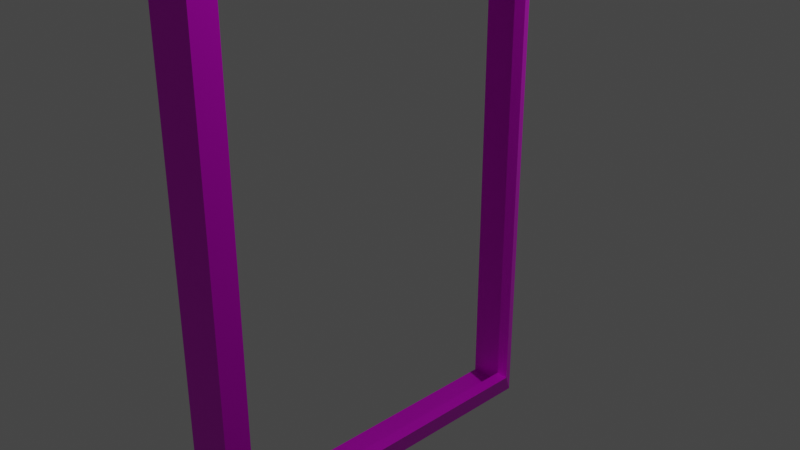 # Source: frame.blend  (saved by Blender 2.93.21; exported with 4.5.12 LTS)
import bpy
from mathutils import Matrix  # noqa: F401  (used for matrix-valued properties, if any)

bpy.ops.wm.read_factory_settings(use_empty=True)
scene = bpy.context.scene
scene.name = 'Scene'

# ---- collections
col_collection = bpy.data.collections.new('Collection'); scene.collection.children.link(col_collection)

# ---- images (referenced by path relative to the original .blend; pixels are not part of the script)
import os
ASSET_DIR = os.environ.get("B2B_ASSET_DIR", "")  # directory of the original .blend (textures are referenced by path, not embedded)
HERE = os.path.dirname(os.path.abspath(__file__))  # packed textures are extracted next to this script under _unpacked/

def load_image(name, relpath, width, height, colorspace="sRGB"):
    """Load a texture the original file referenced (path relative to the .blend, or extracted next to this script)."""
    p = next((c for c in (os.path.join(HERE, relpath), os.path.join(ASSET_DIR, relpath)) if relpath and os.path.exists(c)), "")
    if p:
        img = bpy.data.images.load(p, check_existing=True)
        img.name = name
    else:  # same state as the original file: an image datablock whose file is absent (Cycles renders it pink)
        img = bpy.data.images.new(name, width, height)
        img.source = "FILE"
        img.filepath = "//" + (relpath or name)
    img.colorspace_settings.name = colorspace
    return img
img_wood_jpg = load_image('wood.jpg', 'wood.jpg', 1024, 1024, 'sRGB')

# ---- materials (node trees are filled in below, after node groups)
mat_gold = bpy.data.materials.new('Gold')
mat_gold.use_transparent_shadow = False

# ---- material node trees
mat_gold.use_nodes = True; mat_gold.node_tree.nodes.clear()
_N = mat_gold.node_tree.nodes; _L = mat_gold.node_tree.links
n0 = _N.new('ShaderNodeOutputMaterial'); n0.name = 'Material Output'; n0.location = (474, 274)
n1 = _N.new('ShaderNodeBsdfPrincipled'); n1.name = 'Principled BSDF'; n1.location = (152, 301)
n1.distribution = 'GGX'
n1.subsurface_method = 'BURLEY'
n1.inputs[1].default_value = 0.6
n1.inputs[3].default_value = 1.45
n1.inputs[27].default_value = (0.0, 0.0, 0.0, 1.0)
n2 = _N.new('ShaderNodeMixShader'); n2.name = 'Shader mischen'; n2.location = (75, 469)
n3 = _N.new('ShaderNodeTexImage'); n3.name = 'Bildtexturen'; n3.location = (-230, 314)
n3.image = img_wood_jpg
n3.projection = 'TUBE'
_L.new(n1.outputs[0], n0.inputs[0])
_L.new(n3.outputs[0], n1.inputs[0])
n0.is_active_output = True

# ---- world
world_world = bpy.data.worlds.new('World'); scene.world = world_world
world_world.use_nodes = True; world_world.node_tree.nodes.clear()
_N = world_world.node_tree.nodes; _L = world_world.node_tree.links
n0 = _N.new('ShaderNodeOutputWorld'); n0.name = 'World Output'; n0.location = (300, 300)
n1 = _N.new('ShaderNodeBackground'); n1.name = 'Background'; n1.location = (10, 300)
n1.inputs[0].default_value = (0.05088, 0.05088, 0.05088, 1.0)
_L.new(n1.outputs[0], n0.inputs[0])
n0.is_active_output = True
world_world.color = (0.05088, 0.05088, 0.05088)
world_world.use_sun_shadow = False
world_world.sun_shadow_jitter_overblur = 0.0

# ---- cameras
cam_camera = bpy.data.cameras.new('Camera')
cam_camera.clip_end = 100.0
cam_camera.ortho_scale = 7.314

# ---- lights
light_light = bpy.data.lights.new('Light', 'POINT')
light_light.transmission_factor = 0.0
light_light.energy = 1000.0
light_light.shadow_soft_size = 0.1
light_light.shadow_maximum_resolution = 0.006
light_light.use_absolute_resolution = True

# ---- meshes
me_cube = bpy.data.meshes.new('Cube')
me_cube.from_pydata([(-0.2574, 0.96, 0.96), (-0.2574, 0.96, -0.96), (-0.2574, -0.96, 0.96), (-0.2574, -0.96, -0.96), (-0.5762, 1.068, 1.068), (-0.5762, 1.068, -1.068), (-0.5762, -1.068, 1.068), (-0.5762, -1.068, -1.068), (-0.6261, 0.96, 0.96), (-0.6261, 0.96, -0.96), (-0.6261, -0.96, 0.96), (-0.6261, -0.96, -0.96), (-2.052, 1.068, 1.068), (-2.052, 1.068, -1.068), (-2.052, -1.068, 1.068), (-2.052, -1.068, -1.068), (-0.2574, 0.0, 0.96), (-0.5762, 0.0, 1.068), (-0.6261, 0.0, 0.96), (-2.052, 0.0, 1.068), (-0.5762, -1.068, 0.0), (-0.2574, -0.96, 0.0), (-0.6261, -0.96, 0.0), (-2.052, -1.068, 0.0), (-0.2574, 0.96, 0.0), (-0.5762, 1.068, 0.0), (-0.6261, 0.96, 0.0), (-2.052, 1.068, 0.0), (-0.2574, 0.96, 0.48), (-0.5762, 1.068, 0.534), (-0.6261, 0.96, 0.48), (-2.052, 1.068, 0.534), (-0.5762, 0.534, 1.068), (-2.052, 0.534, 1.068), (-0.2574, 0.48, 0.96), (-0.6261, 0.48, 0.96), (-0.2574, -0.48, 0.96), (-0.6261, -0.48, 0.96), (-0.5762, -0.534, 1.068), (-2.052, -0.534, 1.068), (-0.5762, -1.068, 0.534), (-2.052, -1.068, 0.534), (-0.2574, -0.96, 0.48), (-0.6261, -0.96, 0.48), (-0.2574, -0.96, -0.48), (-0.6261, -0.96, -0.48), (-0.5762, -1.068, -0.534), (-2.052, -1.068, -0.534), (-0.5762, 0.0, -1.068), (-0.2574, 0.0, -0.96), (-0.6261, 0.0, -0.96), (-2.052, 0.0, -1.068), (-0.5762, -0.534, -1.068), (-2.052, -0.534, -1.068), (-0.2574, -0.48, -0.96), (-0.6261, -0.48, -0.96), (-0.2574, 0.48, -0.96), (-0.6261, 0.48, -0.96), (-0.5762, 0.534, -1.068), (-2.052, 0.534, -1.068), (-0.2574, 0.96, -0.48), (-0.5762, 1.068, -0.534), (-0.6261, 0.96, -0.48), (-2.052, 1.068, -0.534), (-0.2574, 0.96, -0.48), (-0.5762, 1.068, -0.534), (-0.6261, 0.96, -0.48), (-2.052, 1.068, -0.534), (-0.4168, 1.014, -1.014), (-0.4168, -1.014, 1.014), (-0.4168, -1.014, -1.014), (-0.4168, 1.014, 1.014), (-0.4168, 0.0, 1.014), (-0.4168, -1.014, 0.0), (-0.4168, 1.014, 0.0), (-0.4168, 1.014, 0.507), (-0.4168, 0.507, 1.014), (-0.4168, -0.507, 1.014), (-0.4168, -1.014, 0.507), (-0.4168, -1.014, -0.507), (-0.4168, 0.0, -1.014), (-0.4168, -0.507, -1.014), (-0.4168, 0.507, -1.014), (-0.4168, 1.014, -0.507), (-1.314, -1.068, -1.068), (-1.314, 1.068, -1.068), (-1.314, 1.068, 1.068), (-1.314, -1.068, 1.068), (-1.314, 0.0, 1.068), (-1.314, -1.068, 0.0), (-1.314, 1.068, 0.0), (-1.314, 1.068, 0.534), (-1.314, 0.534, 1.068), (-1.314, -0.534, 1.068), (-1.314, -1.068, 0.534), (-1.314, -1.068, -0.534), (-1.314, 0.0, -1.068), (-1.314, -0.534, -1.068), (-1.314, 0.534, -1.068), (-1.314, 1.068, -0.534)], [(65, 64), (64, 66), (65, 67)], [(77, 38, 6, 69), (78, 69, 6, 40), (81, 54, 3, 70), (44, 3, 11, 45), (75, 71, 0, 28), (28, 0, 8, 30), (56, 1, 9, 57), (36, 2, 10, 37), (97, 84, 15, 53), (92, 86, 12, 33), (99, 85, 13, 63), (94, 87, 14, 41), (93, 88, 19, 39), (34, 16, 18, 35), (76, 32, 17, 72), (95, 89, 23, 47), (42, 21, 22, 43), (79, 73, 20, 46), (91, 90, 27, 31), (60, 24, 26, 62), (83, 74, 24, 60), (86, 91, 31, 12), (24, 28, 30, 26), (74, 75, 28, 24), (71, 4, 32, 76), (0, 34, 35, 8), (88, 92, 33, 19), (87, 93, 39, 14), (16, 36, 37, 18), (72, 17, 38, 77), (2, 42, 43, 10), (89, 94, 41, 23), (73, 78, 40, 20), (70, 79, 46, 7), (84, 95, 47, 15), (21, 44, 45, 22), (98, 96, 51, 59), (54, 49, 50, 55), (82, 56, 49, 80), (3, 54, 55, 11), (96, 97, 53, 51), (80, 49, 54, 81), (68, 1, 56, 82), (85, 98, 59, 13), (49, 56, 57, 50), (68, 83, 60, 1), (1, 60, 62, 9), (90, 99, 63, 27), (5, 61, 83, 68), (5, 68, 82, 58), (48, 80, 81, 52), (58, 82, 80, 48), (3, 44, 79, 70), (21, 42, 78, 73), (16, 72, 77, 36), (0, 71, 76, 34), (25, 29, 75, 74), (61, 25, 74, 83), (44, 21, 73, 79), (34, 76, 72, 16), (29, 4, 71, 75), (52, 81, 70, 7), (42, 2, 69, 78), (36, 77, 69, 2), (25, 61, 99, 90), (5, 58, 98, 85), (48, 52, 97, 96), (58, 48, 96, 98), (7, 46, 95, 84), (20, 40, 94, 89), (6, 38, 93, 87), (17, 32, 92, 88), (4, 29, 91, 86), (29, 25, 90, 91), (46, 20, 89, 95), (38, 17, 88, 93), (40, 6, 87, 94), (61, 5, 85, 99), (32, 4, 86, 92), (52, 7, 84, 97)])
_uv = me_cube.uv_layers.new(name='UVMap')
_uv.uv.foreach_set('vector', [0.75, 0.6875, 0.875, 0.6875, 0.875, 0.75, 0.75, 0.75, 0.5625, 0.875, 0.625, 0.875, 0.625, 1.0, 0.5625, 1.0, 0.25, 0.6875, 0.375, 0.6875, 0.375, 0.75, 0.25, 0.75, 0.4375, 0.75, 0.375, 0.75, 0.375, 0.75, 0.4375, 0.75, 0.5625, 0.375, 0.625, 0.375, 0.625, 0.5, 0.5625, 0.5, 0.5625, 0.5, 0.625, 0.5, 0.625, 0.5, 0.5625, 0.5, 0.375, 0.5625, 0.375, 0.5, 0.375, 0.5, 0.375, 0.5625, 0.625, 0.6875, 0.625, 0.75, 0.625, 0.75, 0.625, 0.6875, 0.125, 0.6875, 0.125, 0.75, 0.125, 0.75, 0.125, 0.6875, 0.875, 0.5625, 0.875, 0.5, 0.875, 0.5, 0.875, 0.5625, 0.4375, 0.25, 0.375, 0.25, 0.375, 0.25, 0.4375, 0.25, 0.5625, 1.0, 0.625, 1.0, 0.625, 1.0, 0.5625, 1.0, 0.875, 0.6875, 0.875, 0.625, 0.875, 0.625, 0.875, 0.6875, 0.625, 0.5625, 0.625, 0.625, 0.625, 0.625, 0.625, 0.5625, 0.75, 0.5625, 0.875, 0.5625, 0.875, 0.625, 0.75, 0.625, 0.4375, 1.0, 0.5, 1.0, 0.5, 1.0, 0.4375, 1.0, 0.5625, 0.75, 0.5, 0.75, 0.5, 0.75, 0.5625, 0.75, 0.4375, 0.875, 0.5, 0.875, 0.5, 1.0, 0.4375, 1.0, 0.5625, 0.25, 0.5, 0.25, 0.5, 0.25, 0.5625, 0.25, 0.4375, 0.5, 0.5, 0.5, 0.5, 0.5, 0.4375, 0.5, 0.4375, 0.375, 0.5, 0.375, 0.5, 0.5, 0.4375, 0.5, 0.625, 0.25, 0.5625, 0.25, 0.5625, 0.25, 0.625, 0.25, 0.5, 0.5, 0.5625, 0.5, 0.5625, 0.5, 0.5, 0.5, 0.5, 0.375, 0.5625, 0.375, 0.5625, 0.5, 0.5, 0.5, 0.75, 0.5, 0.875, 0.5, 0.875, 0.5625, 0.75, 0.5625, 0.625, 0.5, 0.625, 0.5625, 0.625, 0.5625, 0.625, 0.5, 0.875, 0.625, 0.875, 0.5625, 0.875, 0.5625, 0.875, 0.625, 0.875, 0.75, 0.875, 0.6875, 0.875, 0.6875, 0.875, 0.75, 0.625, 0.625, 0.625, 0.6875, 0.625, 0.6875, 0.625, 0.625, 0.75, 0.625, 0.875, 0.625, 0.875, 0.6875, 0.75, 0.6875, 0.625, 0.75, 0.5625, 0.75, 0.5625, 0.75, 0.625, 0.75, 0.5, 1.0, 0.5625, 1.0, 0.5625, 1.0, 0.5, 1.0, 0.5, 0.875, 0.5625, 0.875, 0.5625, 1.0, 0.5, 1.0, 0.375, 0.875, 0.4375, 0.875, 0.4375, 1.0, 0.375, 1.0, 0.375, 1.0, 0.4375, 1.0, 0.4375, 1.0, 0.375, 1.0, 0.5, 0.75, 0.4375, 0.75, 0.4375, 0.75, 0.5, 0.75, 0.125, 0.5625, 0.125, 0.625, 0.125, 0.625, 0.125, 0.5625, 0.375, 0.6875, 0.375, 0.625, 0.375, 0.625, 0.375, 0.6875, 0.25, 0.5625, 0.375, 0.5625, 0.375, 0.625, 0.25, 0.625, 0.375, 0.75, 0.375, 0.6875, 0.375, 0.6875, 0.375, 0.75, 0.125, 0.625, 0.125, 0.6875, 0.125, 0.6875, 0.125, 0.625, 0.25, 0.625, 0.375, 0.625, 0.375, 0.6875, 0.25, 0.6875, 0.25, 0.5, 0.375, 0.5, 0.375, 0.5625, 0.25, 0.5625, 0.125, 0.5, 0.125, 0.5625, 0.125, 0.5625, 0.125, 0.5, 0.375, 0.625, 0.375, 0.5625, 0.375, 0.5625, 0.375, 0.625, 0.375, 0.375, 0.4375, 0.375, 0.4375, 0.5, 0.375, 0.5, 0.375, 0.5, 0.4375, 0.5, 0.4375, 0.5, 0.375, 0.5, 0.5, 0.25, 0.4375, 0.25, 0.4375, 0.25, 0.5, 0.25, 0.375, 0.25, 0.4375, 0.25, 0.4375, 0.375, 0.375, 0.375, 0.125, 0.5, 0.25, 0.5, 0.25, 0.5625, 0.125, 0.5625, 0.125, 0.625, 0.25, 0.625, 0.25, 0.6875, 0.125, 0.6875, 0.125, 0.5625, 0.25, 0.5625, 0.25, 0.625, 0.125, 0.625, 0.375, 0.75, 0.4375, 0.75, 0.4375, 0.875, 0.375, 0.875, 0.5, 0.75, 0.5625, 0.75, 0.5625, 0.875, 0.5, 0.875, 0.625, 0.625, 0.75, 0.625, 0.75, 0.6875, 0.625, 0.6875, 0.625, 0.5, 0.75, 0.5, 0.75, 0.5625, 0.625, 0.5625, 0.5, 0.25, 0.5625, 0.25, 0.5625, 0.375, 0.5, 0.375, 0.4375, 0.25, 0.5, 0.25, 0.5, 0.375, 0.4375, 0.375, 0.4375, 0.75, 0.5, 0.75, 0.5, 0.875, 0.4375, 0.875, 0.625, 0.5625, 0.75, 0.5625, 0.75, 0.625, 0.625, 0.625, 0.5625, 0.25, 0.625, 0.25, 0.625, 0.375, 0.5625, 0.375, 0.125, 0.6875, 0.25, 0.6875, 0.25, 0.75, 0.125, 0.75, 0.5625, 0.75, 0.625, 0.75, 0.625, 0.875, 0.5625, 0.875, 0.625, 0.6875, 0.75, 0.6875, 0.75, 0.75, 0.625, 0.75, 0.5, 0.25, 0.4375, 0.25, 0.4375, 0.25, 0.5, 0.25, 0.125, 0.5, 0.125, 0.5625, 0.125, 0.5625, 0.125, 0.5, 0.125, 0.625, 0.125, 0.6875, 0.125, 0.6875, 0.125, 0.625, 0.125, 0.5625, 0.125, 0.625, 0.125, 0.625, 0.125, 0.5625, 0.375, 1.0, 0.4375, 1.0, 0.4375, 1.0, 0.375, 1.0, 0.5, 1.0, 0.5625, 1.0, 0.5625, 1.0, 0.5, 1.0, 0.875, 0.75, 0.875, 0.6875, 0.875, 0.6875, 0.875, 0.75, 0.875, 0.625, 0.875, 0.5625, 0.875, 0.5625, 0.875, 0.625, 0.625, 0.25, 0.5625, 0.25, 0.5625, 0.25, 0.625, 0.25, 0.5625, 0.25, 0.5, 0.25, 0.5, 0.25, 0.5625, 0.25, 0.4375, 1.0, 0.5, 1.0, 0.5, 1.0, 0.4375, 1.0, 0.875, 0.6875, 0.875, 0.625, 0.875, 0.625, 0.875, 0.6875, 0.5625, 1.0, 0.625, 1.0, 0.625, 1.0, 0.5625, 1.0, 0.4375, 0.25, 0.375, 0.25, 0.375, 0.25, 0.4375, 0.25, 0.875, 0.5625, 0.875, 0.5, 0.875, 0.5, 0.875, 0.5625, 0.125, 0.6875, 0.125, 0.75, 0.125, 0.75, 0.125, 0.6875])
me_cube.materials.append(mat_gold)
me_cube.use_remesh_preserve_volume = False
me_cube.use_remesh_preserve_attributes = False
me_cube.use_mirror_vertex_groups = False
me_cube.update()

# ---- objects
ob_cube = bpy.data.objects.new('Cube', me_cube)
ob_light = bpy.data.objects.new('Light', light_light)
ob_camera = bpy.data.objects.new('Camera', cam_camera)

# ---- transforms, parenting, visibility, modifiers, constraints
ob_cube.location = (0.0, 0.0, 0.0)
ob_cube.scale = (0.4, 2.0, 3.0)
ob_cube.lock_rotations_4d = False
ob_cube.empty_display_type = 'ARROWS'
ob_cube.lineart.crease_threshold = 0.0
ob_light.location = (4.076, 1.005, 5.904)
ob_light.rotation_euler = (0.6503, 0.05522, 1.866)
ob_light.lock_rotations_4d = False
ob_light.empty_display_type = 'ARROWS'
ob_light.color = (0.0, 0.0, 0.0, 0.0)
ob_light.lineart.crease_threshold = 0.0
ob_camera.location = (7.359, -6.926, 4.958)
ob_camera.rotation_euler = (1.109, 0.0, 0.8149)
ob_camera.lock_rotations_4d = False
ob_camera.empty_display_type = 'ARROWS'
ob_camera.color = (0.0, 0.0, 0.0, 0.0)
ob_camera.display_type = 'WIRE'
ob_camera.lineart.crease_threshold = 0.0

# ---- collection membership
col_collection.objects.link(ob_cube)
col_collection.objects.link(ob_light)
col_collection.objects.link(ob_camera)

# ---- scene / render settings (as saved in the file)
scene.camera = ob_camera
scene.frame_start = 1; scene.frame_end = 250; scene.frame_set(0)
scene.render.engine = 'BLENDER_EEVEE_NEXT'
scene.cycles.use_denoising = False
scene.cycles.samples = 128
scene.cycles.sampling_pattern = 'TABULATED_SOBOL'
scene.cycles.use_adaptive_sampling = False
scene.cycles.use_light_tree = False
scene.view_settings.view_transform = 'Filmic'
bpy.context.view_layer.update()
